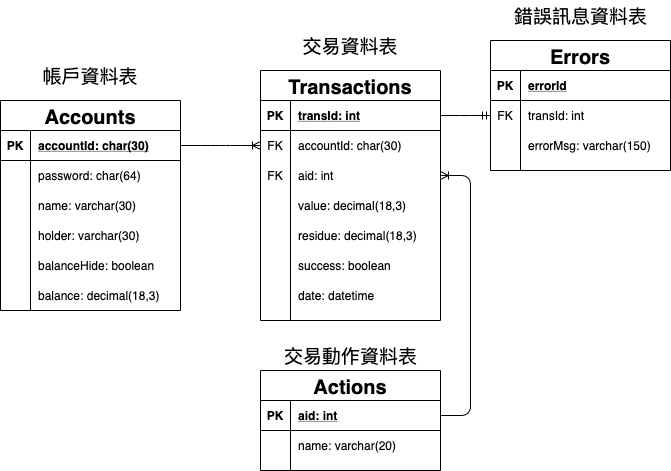

The diagram above was exported from draw.io. Its source (the exported page's mxGraphModel, read from the mxfile embedded in the PNG):
<mxGraphModel dx="867" dy="1008" grid="1" gridSize="10" guides="1" tooltips="1" connect="1" arrows="1" fold="1" page="1" pageScale="1" pageWidth="827" pageHeight="1169" math="0" shadow="0">
  <root>
    <mxCell id="pNHeOX-WPW2H6giBU-tI-0" />
    <mxCell id="pNHeOX-WPW2H6giBU-tI-1" parent="pNHeOX-WPW2H6giBU-tI-0" />
    <mxCell id="FZkFys4He5W6e_iNAQj8-4" value="balanceHide: boolean" style="shape=partialRectangle;connectable=0;fillColor=none;top=0;left=0;bottom=0;right=0;align=left;spacingLeft=6;overflow=hidden;" parent="pNHeOX-WPW2H6giBU-tI-1" vertex="1">
      <mxGeometry x="250" y="480" width="150" height="30" as="geometry" />
    </mxCell>
    <mxCell id="ELlxsx85AndohbaRbcAD-3" value="balance: decimal(18,3)" style="shape=partialRectangle;connectable=0;fillColor=none;top=0;left=0;bottom=0;right=0;align=left;spacingLeft=6;overflow=hidden;" parent="pNHeOX-WPW2H6giBU-tI-1" vertex="1">
      <mxGeometry x="250" y="510" width="150" height="30" as="geometry" />
    </mxCell>
    <mxCell id="ELlxsx85AndohbaRbcAD-4" value="Transactions" style="shape=table;startSize=30;container=1;collapsible=1;childLayout=tableLayout;fixedRows=1;rowLines=0;fontStyle=1;align=center;resizeLast=1;fillColor=#FFFFFF;fontSize=20;fontColor=#000000;" parent="pNHeOX-WPW2H6giBU-tI-1" vertex="1">
      <mxGeometry x="480" y="300" width="180" height="250" as="geometry" />
    </mxCell>
    <mxCell id="ELlxsx85AndohbaRbcAD-5" value="" style="shape=partialRectangle;collapsible=0;dropTarget=0;pointerEvents=0;fillColor=none;top=0;left=0;bottom=1;right=0;points=[[0,0.5],[1,0.5]];portConstraint=eastwest;" parent="ELlxsx85AndohbaRbcAD-4" vertex="1">
      <mxGeometry y="30" width="180" height="30" as="geometry" />
    </mxCell>
    <mxCell id="ELlxsx85AndohbaRbcAD-6" value="PK" style="shape=partialRectangle;connectable=0;fillColor=none;top=0;left=0;bottom=0;right=0;fontStyle=1;overflow=hidden;" parent="ELlxsx85AndohbaRbcAD-5" vertex="1">
      <mxGeometry width="30" height="30" as="geometry" />
    </mxCell>
    <mxCell id="ELlxsx85AndohbaRbcAD-7" value="transId: int" style="shape=partialRectangle;connectable=0;fillColor=none;top=0;left=0;bottom=0;right=0;align=left;spacingLeft=6;fontStyle=5;overflow=hidden;" parent="ELlxsx85AndohbaRbcAD-5" vertex="1">
      <mxGeometry x="30" width="150" height="30" as="geometry" />
    </mxCell>
    <mxCell id="ELlxsx85AndohbaRbcAD-23" value="" style="shape=partialRectangle;collapsible=0;dropTarget=0;pointerEvents=0;fillColor=none;top=0;left=0;bottom=0;right=0;points=[[0,0.5],[1,0.5]];portConstraint=eastwest;fontSize=20;fontColor=#000000;" parent="ELlxsx85AndohbaRbcAD-4" vertex="1">
      <mxGeometry y="60" width="180" height="30" as="geometry" />
    </mxCell>
    <mxCell id="ELlxsx85AndohbaRbcAD-24" value="FK" style="shape=partialRectangle;connectable=0;fillColor=none;top=0;left=0;bottom=0;right=0;fontStyle=0;overflow=hidden;" parent="ELlxsx85AndohbaRbcAD-23" vertex="1">
      <mxGeometry width="30" height="30" as="geometry" />
    </mxCell>
    <mxCell id="ELlxsx85AndohbaRbcAD-25" value="accountId: char(30)" style="shape=partialRectangle;connectable=0;fillColor=none;top=0;left=0;bottom=0;right=0;align=left;spacingLeft=6;fontStyle=0;overflow=hidden;" parent="ELlxsx85AndohbaRbcAD-23" vertex="1">
      <mxGeometry x="30" width="150" height="30" as="geometry" />
    </mxCell>
    <mxCell id="FgPFLaMmvWPtTnFgaRmG-14" value="" style="shape=partialRectangle;collapsible=0;dropTarget=0;pointerEvents=0;fillColor=none;top=0;left=0;bottom=0;right=0;points=[[0,0.5],[1,0.5]];portConstraint=eastwest;" parent="ELlxsx85AndohbaRbcAD-4" vertex="1">
      <mxGeometry y="90" width="180" height="30" as="geometry" />
    </mxCell>
    <mxCell id="FgPFLaMmvWPtTnFgaRmG-15" value="FK" style="shape=partialRectangle;connectable=0;fillColor=none;top=0;left=0;bottom=0;right=0;fontStyle=0;overflow=hidden;" parent="FgPFLaMmvWPtTnFgaRmG-14" vertex="1">
      <mxGeometry width="30" height="30" as="geometry" />
    </mxCell>
    <mxCell id="FgPFLaMmvWPtTnFgaRmG-16" value="aid: int" style="shape=partialRectangle;connectable=0;fillColor=none;top=0;left=0;bottom=0;right=0;align=left;spacingLeft=6;fontStyle=0;overflow=hidden;" parent="FgPFLaMmvWPtTnFgaRmG-14" vertex="1">
      <mxGeometry x="30" width="150" height="30" as="geometry" />
    </mxCell>
    <mxCell id="ELlxsx85AndohbaRbcAD-17" value="" style="shape=partialRectangle;collapsible=0;dropTarget=0;pointerEvents=0;fillColor=none;top=0;left=0;bottom=0;right=0;points=[[0,0.5],[1,0.5]];portConstraint=eastwest;fontSize=20;fontColor=#000000;" parent="ELlxsx85AndohbaRbcAD-4" vertex="1">
      <mxGeometry y="120" width="180" height="30" as="geometry" />
    </mxCell>
    <mxCell id="ELlxsx85AndohbaRbcAD-18" value="" style="shape=partialRectangle;connectable=0;fillColor=none;top=0;left=0;bottom=0;right=0;editable=1;overflow=hidden;" parent="ELlxsx85AndohbaRbcAD-17" vertex="1">
      <mxGeometry width="30" height="30" as="geometry" />
    </mxCell>
    <mxCell id="ELlxsx85AndohbaRbcAD-19" value="value: decimal(18,3)" style="shape=partialRectangle;connectable=0;fillColor=none;top=0;left=0;bottom=0;right=0;align=left;spacingLeft=6;overflow=hidden;" parent="ELlxsx85AndohbaRbcAD-17" vertex="1">
      <mxGeometry x="30" width="150" height="30" as="geometry" />
    </mxCell>
    <mxCell id="ELlxsx85AndohbaRbcAD-14" value="" style="shape=partialRectangle;collapsible=0;dropTarget=0;pointerEvents=0;fillColor=none;top=0;left=0;bottom=0;right=0;points=[[0,0.5],[1,0.5]];portConstraint=eastwest;" parent="ELlxsx85AndohbaRbcAD-4" vertex="1">
      <mxGeometry y="150" width="180" height="30" as="geometry" />
    </mxCell>
    <mxCell id="ELlxsx85AndohbaRbcAD-15" value="" style="shape=partialRectangle;connectable=0;fillColor=none;top=0;left=0;bottom=0;right=0;editable=1;overflow=hidden;" parent="ELlxsx85AndohbaRbcAD-14" vertex="1">
      <mxGeometry width="30" height="30" as="geometry" />
    </mxCell>
    <mxCell id="ELlxsx85AndohbaRbcAD-16" value="residue: decimal(18,3)" style="shape=partialRectangle;connectable=0;fillColor=none;top=0;left=0;bottom=0;right=0;align=left;spacingLeft=6;overflow=hidden;" parent="ELlxsx85AndohbaRbcAD-14" vertex="1">
      <mxGeometry x="30" width="150" height="30" as="geometry" />
    </mxCell>
    <mxCell id="ELlxsx85AndohbaRbcAD-11" value="" style="shape=partialRectangle;collapsible=0;dropTarget=0;pointerEvents=0;fillColor=none;top=0;left=0;bottom=0;right=0;points=[[0,0.5],[1,0.5]];portConstraint=eastwest;" parent="ELlxsx85AndohbaRbcAD-4" vertex="1">
      <mxGeometry y="180" width="180" height="30" as="geometry" />
    </mxCell>
    <mxCell id="ELlxsx85AndohbaRbcAD-12" value="" style="shape=partialRectangle;connectable=0;fillColor=none;top=0;left=0;bottom=0;right=0;editable=1;overflow=hidden;" parent="ELlxsx85AndohbaRbcAD-11" vertex="1">
      <mxGeometry width="30" height="30" as="geometry" />
    </mxCell>
    <mxCell id="ELlxsx85AndohbaRbcAD-13" value="success: boolean" style="shape=partialRectangle;connectable=0;fillColor=none;top=0;left=0;bottom=0;right=0;align=left;spacingLeft=6;overflow=hidden;" parent="ELlxsx85AndohbaRbcAD-11" vertex="1">
      <mxGeometry x="30" width="150" height="30" as="geometry" />
    </mxCell>
    <mxCell id="ELlxsx85AndohbaRbcAD-20" value="" style="shape=partialRectangle;collapsible=0;dropTarget=0;pointerEvents=0;fillColor=none;top=0;left=0;bottom=0;right=0;points=[[0,0.5],[1,0.5]];portConstraint=eastwest;fontSize=20;fontColor=#000000;" parent="ELlxsx85AndohbaRbcAD-4" vertex="1">
      <mxGeometry y="210" width="180" height="30" as="geometry" />
    </mxCell>
    <mxCell id="ELlxsx85AndohbaRbcAD-21" value="" style="shape=partialRectangle;connectable=0;fillColor=none;top=0;left=0;bottom=0;right=0;editable=1;overflow=hidden;" parent="ELlxsx85AndohbaRbcAD-20" vertex="1">
      <mxGeometry width="30" height="30" as="geometry" />
    </mxCell>
    <mxCell id="ELlxsx85AndohbaRbcAD-22" value="date: datetime" style="shape=partialRectangle;connectable=0;fillColor=none;top=0;left=0;bottom=0;right=0;align=left;spacingLeft=6;overflow=hidden;" parent="ELlxsx85AndohbaRbcAD-20" vertex="1">
      <mxGeometry x="30" width="150" height="30" as="geometry" />
    </mxCell>
    <mxCell id="fujgsp8QY_DzT-UMZrk2-0" value="" style="edgeStyle=entityRelationEdgeStyle;fontSize=12;html=1;endArrow=ERoneToMany;exitX=1;exitY=0.5;exitDx=0;exitDy=0;entryX=0;entryY=0.5;entryDx=0;entryDy=0;" parent="pNHeOX-WPW2H6giBU-tI-1" source="A0hHtN9oSsaOio9WptYF-1" target="ELlxsx85AndohbaRbcAD-23" edge="1">
      <mxGeometry width="100" height="100" relative="1" as="geometry">
        <mxPoint x="320" y="730" as="sourcePoint" />
        <mxPoint x="420" y="630" as="targetPoint" />
      </mxGeometry>
    </mxCell>
    <mxCell id="qI81mspkdriq1dS473oF-6" value="" style="edgeStyle=entityRelationEdgeStyle;fontSize=12;html=1;endArrow=ERmandOne;exitX=1;exitY=0.5;exitDx=0;exitDy=0;entryX=0;entryY=0.5;entryDx=0;entryDy=0;" parent="pNHeOX-WPW2H6giBU-tI-1" source="ELlxsx85AndohbaRbcAD-5" target="qI81mspkdriq1dS473oF-3" edge="1">
      <mxGeometry width="100" height="100" relative="1" as="geometry">
        <mxPoint x="750" y="640" as="sourcePoint" />
        <mxPoint x="850" y="540" as="targetPoint" />
      </mxGeometry>
    </mxCell>
    <mxCell id="FgPFLaMmvWPtTnFgaRmG-17" value="" style="edgeStyle=entityRelationEdgeStyle;fontSize=12;html=1;endArrow=ERoneToMany;exitX=1;exitY=0.5;exitDx=0;exitDy=0;" parent="pNHeOX-WPW2H6giBU-tI-1" source="FgPFLaMmvWPtTnFgaRmG-1" target="FgPFLaMmvWPtTnFgaRmG-14" edge="1">
      <mxGeometry width="100" height="100" relative="1" as="geometry">
        <mxPoint x="740" y="720" as="sourcePoint" />
        <mxPoint x="840" y="620" as="targetPoint" />
      </mxGeometry>
    </mxCell>
    <mxCell id="A0hHtN9oSsaOio9WptYF-0" value="Accounts" style="shape=table;startSize=30;container=1;collapsible=1;childLayout=tableLayout;fixedRows=1;rowLines=0;fontStyle=1;align=center;resizeLast=1;fillColor=#FFFFFF;fontSize=20;fontColor=#000000;" parent="pNHeOX-WPW2H6giBU-tI-1" vertex="1">
      <mxGeometry x="220" y="330" width="180" height="210" as="geometry" />
    </mxCell>
    <mxCell id="A0hHtN9oSsaOio9WptYF-1" value="" style="shape=partialRectangle;collapsible=0;dropTarget=0;pointerEvents=0;fillColor=none;top=0;left=0;bottom=1;right=0;points=[[0,0.5],[1,0.5]];portConstraint=eastwest;" parent="A0hHtN9oSsaOio9WptYF-0" vertex="1">
      <mxGeometry y="30" width="180" height="30" as="geometry" />
    </mxCell>
    <mxCell id="A0hHtN9oSsaOio9WptYF-2" value="PK" style="shape=partialRectangle;connectable=0;fillColor=none;top=0;left=0;bottom=0;right=0;fontStyle=1;overflow=hidden;" parent="A0hHtN9oSsaOio9WptYF-1" vertex="1">
      <mxGeometry width="30" height="30" as="geometry" />
    </mxCell>
    <mxCell id="A0hHtN9oSsaOio9WptYF-3" value="accountId: char(30)" style="shape=partialRectangle;connectable=0;fillColor=none;top=0;left=0;bottom=0;right=0;align=left;spacingLeft=6;fontStyle=5;overflow=hidden;" parent="A0hHtN9oSsaOio9WptYF-1" vertex="1">
      <mxGeometry x="30" width="150" height="30" as="geometry" />
    </mxCell>
    <mxCell id="A0hHtN9oSsaOio9WptYF-4" value="" style="shape=partialRectangle;collapsible=0;dropTarget=0;pointerEvents=0;fillColor=none;top=0;left=0;bottom=0;right=0;points=[[0,0.5],[1,0.5]];portConstraint=eastwest;" parent="A0hHtN9oSsaOio9WptYF-0" vertex="1">
      <mxGeometry y="60" width="180" height="30" as="geometry" />
    </mxCell>
    <mxCell id="A0hHtN9oSsaOio9WptYF-5" value="" style="shape=partialRectangle;connectable=0;fillColor=none;top=0;left=0;bottom=0;right=0;editable=1;overflow=hidden;" parent="A0hHtN9oSsaOio9WptYF-4" vertex="1">
      <mxGeometry width="30" height="30" as="geometry" />
    </mxCell>
    <mxCell id="A0hHtN9oSsaOio9WptYF-6" value="password: char(64) " style="shape=partialRectangle;connectable=0;fillColor=none;top=0;left=0;bottom=0;right=0;align=left;spacingLeft=6;overflow=hidden;" parent="A0hHtN9oSsaOio9WptYF-4" vertex="1">
      <mxGeometry x="30" width="150" height="30" as="geometry" />
    </mxCell>
    <mxCell id="A0hHtN9oSsaOio9WptYF-7" value="" style="shape=partialRectangle;collapsible=0;dropTarget=0;pointerEvents=0;fillColor=none;top=0;left=0;bottom=0;right=0;points=[[0,0.5],[1,0.5]];portConstraint=eastwest;" parent="A0hHtN9oSsaOio9WptYF-0" vertex="1">
      <mxGeometry y="90" width="180" height="30" as="geometry" />
    </mxCell>
    <mxCell id="A0hHtN9oSsaOio9WptYF-8" value="" style="shape=partialRectangle;connectable=0;fillColor=none;top=0;left=0;bottom=0;right=0;editable=1;overflow=hidden;" parent="A0hHtN9oSsaOio9WptYF-7" vertex="1">
      <mxGeometry width="30" height="30" as="geometry" />
    </mxCell>
    <mxCell id="A0hHtN9oSsaOio9WptYF-9" value="name: varchar(30)" style="shape=partialRectangle;connectable=0;fillColor=none;top=0;left=0;bottom=0;right=0;align=left;spacingLeft=6;overflow=hidden;" parent="A0hHtN9oSsaOio9WptYF-7" vertex="1">
      <mxGeometry x="30" width="150" height="30" as="geometry" />
    </mxCell>
    <mxCell id="A0hHtN9oSsaOio9WptYF-10" value="" style="shape=partialRectangle;collapsible=0;dropTarget=0;pointerEvents=0;fillColor=none;top=0;left=0;bottom=0;right=0;points=[[0,0.5],[1,0.5]];portConstraint=eastwest;" parent="A0hHtN9oSsaOio9WptYF-0" vertex="1">
      <mxGeometry y="120" width="180" height="30" as="geometry" />
    </mxCell>
    <mxCell id="A0hHtN9oSsaOio9WptYF-11" value="" style="shape=partialRectangle;connectable=0;fillColor=none;top=0;left=0;bottom=0;right=0;editable=1;overflow=hidden;" parent="A0hHtN9oSsaOio9WptYF-10" vertex="1">
      <mxGeometry width="30" height="30" as="geometry" />
    </mxCell>
    <mxCell id="A0hHtN9oSsaOio9WptYF-12" value="holder: varchar(30)" style="shape=partialRectangle;connectable=0;fillColor=none;top=0;left=0;bottom=0;right=0;align=left;spacingLeft=6;overflow=hidden;" parent="A0hHtN9oSsaOio9WptYF-10" vertex="1">
      <mxGeometry x="30" width="150" height="30" as="geometry" />
    </mxCell>
    <mxCell id="fujgsp8QY_DzT-UMZrk2-1" value="Errors" style="shape=table;startSize=30;container=1;collapsible=1;childLayout=tableLayout;fixedRows=1;rowLines=0;fontStyle=1;align=center;resizeLast=1;fillColor=#FFFFFF;fontSize=20;fontColor=#000000;" parent="pNHeOX-WPW2H6giBU-tI-1" vertex="1">
      <mxGeometry x="710" y="270" width="180" height="130" as="geometry" />
    </mxCell>
    <mxCell id="fujgsp8QY_DzT-UMZrk2-2" value="" style="shape=partialRectangle;collapsible=0;dropTarget=0;pointerEvents=0;fillColor=none;top=0;left=0;bottom=1;right=0;points=[[0,0.5],[1,0.5]];portConstraint=eastwest;" parent="fujgsp8QY_DzT-UMZrk2-1" vertex="1">
      <mxGeometry y="30" width="180" height="30" as="geometry" />
    </mxCell>
    <mxCell id="fujgsp8QY_DzT-UMZrk2-3" value="PK" style="shape=partialRectangle;connectable=0;fillColor=none;top=0;left=0;bottom=0;right=0;fontStyle=1;overflow=hidden;" parent="fujgsp8QY_DzT-UMZrk2-2" vertex="1">
      <mxGeometry width="30" height="30" as="geometry" />
    </mxCell>
    <mxCell id="fujgsp8QY_DzT-UMZrk2-4" value="errorId" style="shape=partialRectangle;connectable=0;fillColor=none;top=0;left=0;bottom=0;right=0;align=left;spacingLeft=6;fontStyle=5;overflow=hidden;" parent="fujgsp8QY_DzT-UMZrk2-2" vertex="1">
      <mxGeometry x="30" width="150" height="30" as="geometry" />
    </mxCell>
    <mxCell id="qI81mspkdriq1dS473oF-3" value="" style="shape=partialRectangle;collapsible=0;dropTarget=0;pointerEvents=0;fillColor=none;top=0;left=0;bottom=0;right=0;points=[[0,0.5],[1,0.5]];portConstraint=eastwest;fontSize=20;fontColor=#000000;" parent="fujgsp8QY_DzT-UMZrk2-1" vertex="1">
      <mxGeometry y="60" width="180" height="30" as="geometry" />
    </mxCell>
    <mxCell id="qI81mspkdriq1dS473oF-4" value="FK" style="shape=partialRectangle;connectable=0;fillColor=none;top=0;left=0;bottom=0;right=0;fontStyle=0;overflow=hidden;" parent="qI81mspkdriq1dS473oF-3" vertex="1">
      <mxGeometry width="30" height="30" as="geometry" />
    </mxCell>
    <mxCell id="qI81mspkdriq1dS473oF-5" value="transId: int" style="shape=partialRectangle;connectable=0;fillColor=none;top=0;left=0;bottom=0;right=0;align=left;spacingLeft=6;fontStyle=0;overflow=hidden;" parent="qI81mspkdriq1dS473oF-3" vertex="1">
      <mxGeometry x="30" width="150" height="30" as="geometry" />
    </mxCell>
    <mxCell id="fujgsp8QY_DzT-UMZrk2-5" value="" style="shape=partialRectangle;collapsible=0;dropTarget=0;pointerEvents=0;fillColor=none;top=0;left=0;bottom=0;right=0;points=[[0,0.5],[1,0.5]];portConstraint=eastwest;" parent="fujgsp8QY_DzT-UMZrk2-1" vertex="1">
      <mxGeometry y="90" width="180" height="30" as="geometry" />
    </mxCell>
    <mxCell id="fujgsp8QY_DzT-UMZrk2-6" value="" style="shape=partialRectangle;connectable=0;fillColor=none;top=0;left=0;bottom=0;right=0;editable=1;overflow=hidden;" parent="fujgsp8QY_DzT-UMZrk2-5" vertex="1">
      <mxGeometry width="30" height="30" as="geometry" />
    </mxCell>
    <mxCell id="fujgsp8QY_DzT-UMZrk2-7" value="errorMsg: varchar(150)" style="shape=partialRectangle;connectable=0;fillColor=none;top=0;left=0;bottom=0;right=0;align=left;spacingLeft=6;overflow=hidden;" parent="fujgsp8QY_DzT-UMZrk2-5" vertex="1">
      <mxGeometry x="30" width="150" height="30" as="geometry" />
    </mxCell>
    <mxCell id="Wiq1tW3chXoF2K8_rzc5-0" value="帳戶資料表" style="text;html=1;strokeColor=none;fillColor=none;align=center;verticalAlign=middle;whiteSpace=wrap;rounded=0;fontSize=19;" vertex="1" parent="pNHeOX-WPW2H6giBU-tI-1">
      <mxGeometry x="255" y="290" width="110" height="30" as="geometry" />
    </mxCell>
    <mxCell id="Wiq1tW3chXoF2K8_rzc5-1" value="交易資料表" style="text;html=1;strokeColor=none;fillColor=none;align=center;verticalAlign=middle;whiteSpace=wrap;rounded=0;fontSize=19;" vertex="1" parent="pNHeOX-WPW2H6giBU-tI-1">
      <mxGeometry x="515" y="260" width="110" height="30" as="geometry" />
    </mxCell>
    <mxCell id="Wiq1tW3chXoF2K8_rzc5-2" value="交易動作資料表" style="text;html=1;strokeColor=none;fillColor=none;align=center;verticalAlign=middle;whiteSpace=wrap;rounded=0;fontSize=19;" vertex="1" parent="pNHeOX-WPW2H6giBU-tI-1">
      <mxGeometry x="487.5" y="570" width="165" height="30" as="geometry" />
    </mxCell>
    <mxCell id="Wiq1tW3chXoF2K8_rzc5-3" value="錯誤訊息資料表" style="text;html=1;strokeColor=none;fillColor=none;align=center;verticalAlign=middle;whiteSpace=wrap;rounded=0;fontSize=19;" vertex="1" parent="pNHeOX-WPW2H6giBU-tI-1">
      <mxGeometry x="722.5" y="230" width="155" height="30" as="geometry" />
    </mxCell>
    <mxCell id="FgPFLaMmvWPtTnFgaRmG-0" value="Actions" style="shape=table;startSize=30;container=1;collapsible=1;childLayout=tableLayout;fixedRows=1;rowLines=0;fontStyle=1;align=center;resizeLast=1;fillColor=#FFFFFF;fontSize=20;fontColor=#000000;" parent="pNHeOX-WPW2H6giBU-tI-1" vertex="1">
      <mxGeometry x="480" y="600" width="180" height="100" as="geometry" />
    </mxCell>
    <mxCell id="FgPFLaMmvWPtTnFgaRmG-1" value="" style="shape=partialRectangle;collapsible=0;dropTarget=0;pointerEvents=0;fillColor=none;top=0;left=0;bottom=1;right=0;points=[[0,0.5],[1,0.5]];portConstraint=eastwest;" parent="FgPFLaMmvWPtTnFgaRmG-0" vertex="1">
      <mxGeometry y="30" width="180" height="30" as="geometry" />
    </mxCell>
    <mxCell id="FgPFLaMmvWPtTnFgaRmG-2" value="PK" style="shape=partialRectangle;connectable=0;fillColor=none;top=0;left=0;bottom=0;right=0;fontStyle=1;overflow=hidden;" parent="FgPFLaMmvWPtTnFgaRmG-1" vertex="1">
      <mxGeometry width="30" height="30" as="geometry" />
    </mxCell>
    <mxCell id="FgPFLaMmvWPtTnFgaRmG-3" value="aid: int" style="shape=partialRectangle;connectable=0;fillColor=none;top=0;left=0;bottom=0;right=0;align=left;spacingLeft=6;fontStyle=5;overflow=hidden;" parent="FgPFLaMmvWPtTnFgaRmG-1" vertex="1">
      <mxGeometry x="30" width="150" height="30" as="geometry" />
    </mxCell>
    <mxCell id="FgPFLaMmvWPtTnFgaRmG-4" value="" style="shape=partialRectangle;collapsible=0;dropTarget=0;pointerEvents=0;fillColor=none;top=0;left=0;bottom=0;right=0;points=[[0,0.5],[1,0.5]];portConstraint=eastwest;" parent="FgPFLaMmvWPtTnFgaRmG-0" vertex="1">
      <mxGeometry y="60" width="180" height="30" as="geometry" />
    </mxCell>
    <mxCell id="FgPFLaMmvWPtTnFgaRmG-5" value="" style="shape=partialRectangle;connectable=0;fillColor=none;top=0;left=0;bottom=0;right=0;editable=1;overflow=hidden;" parent="FgPFLaMmvWPtTnFgaRmG-4" vertex="1">
      <mxGeometry width="30" height="30" as="geometry" />
    </mxCell>
    <mxCell id="FgPFLaMmvWPtTnFgaRmG-6" value="name: varchar(20)" style="shape=partialRectangle;connectable=0;fillColor=none;top=0;left=0;bottom=0;right=0;align=left;spacingLeft=6;overflow=hidden;" parent="FgPFLaMmvWPtTnFgaRmG-4" vertex="1">
      <mxGeometry x="30" width="150" height="30" as="geometry" />
    </mxCell>
  </root>
</mxGraphModel>